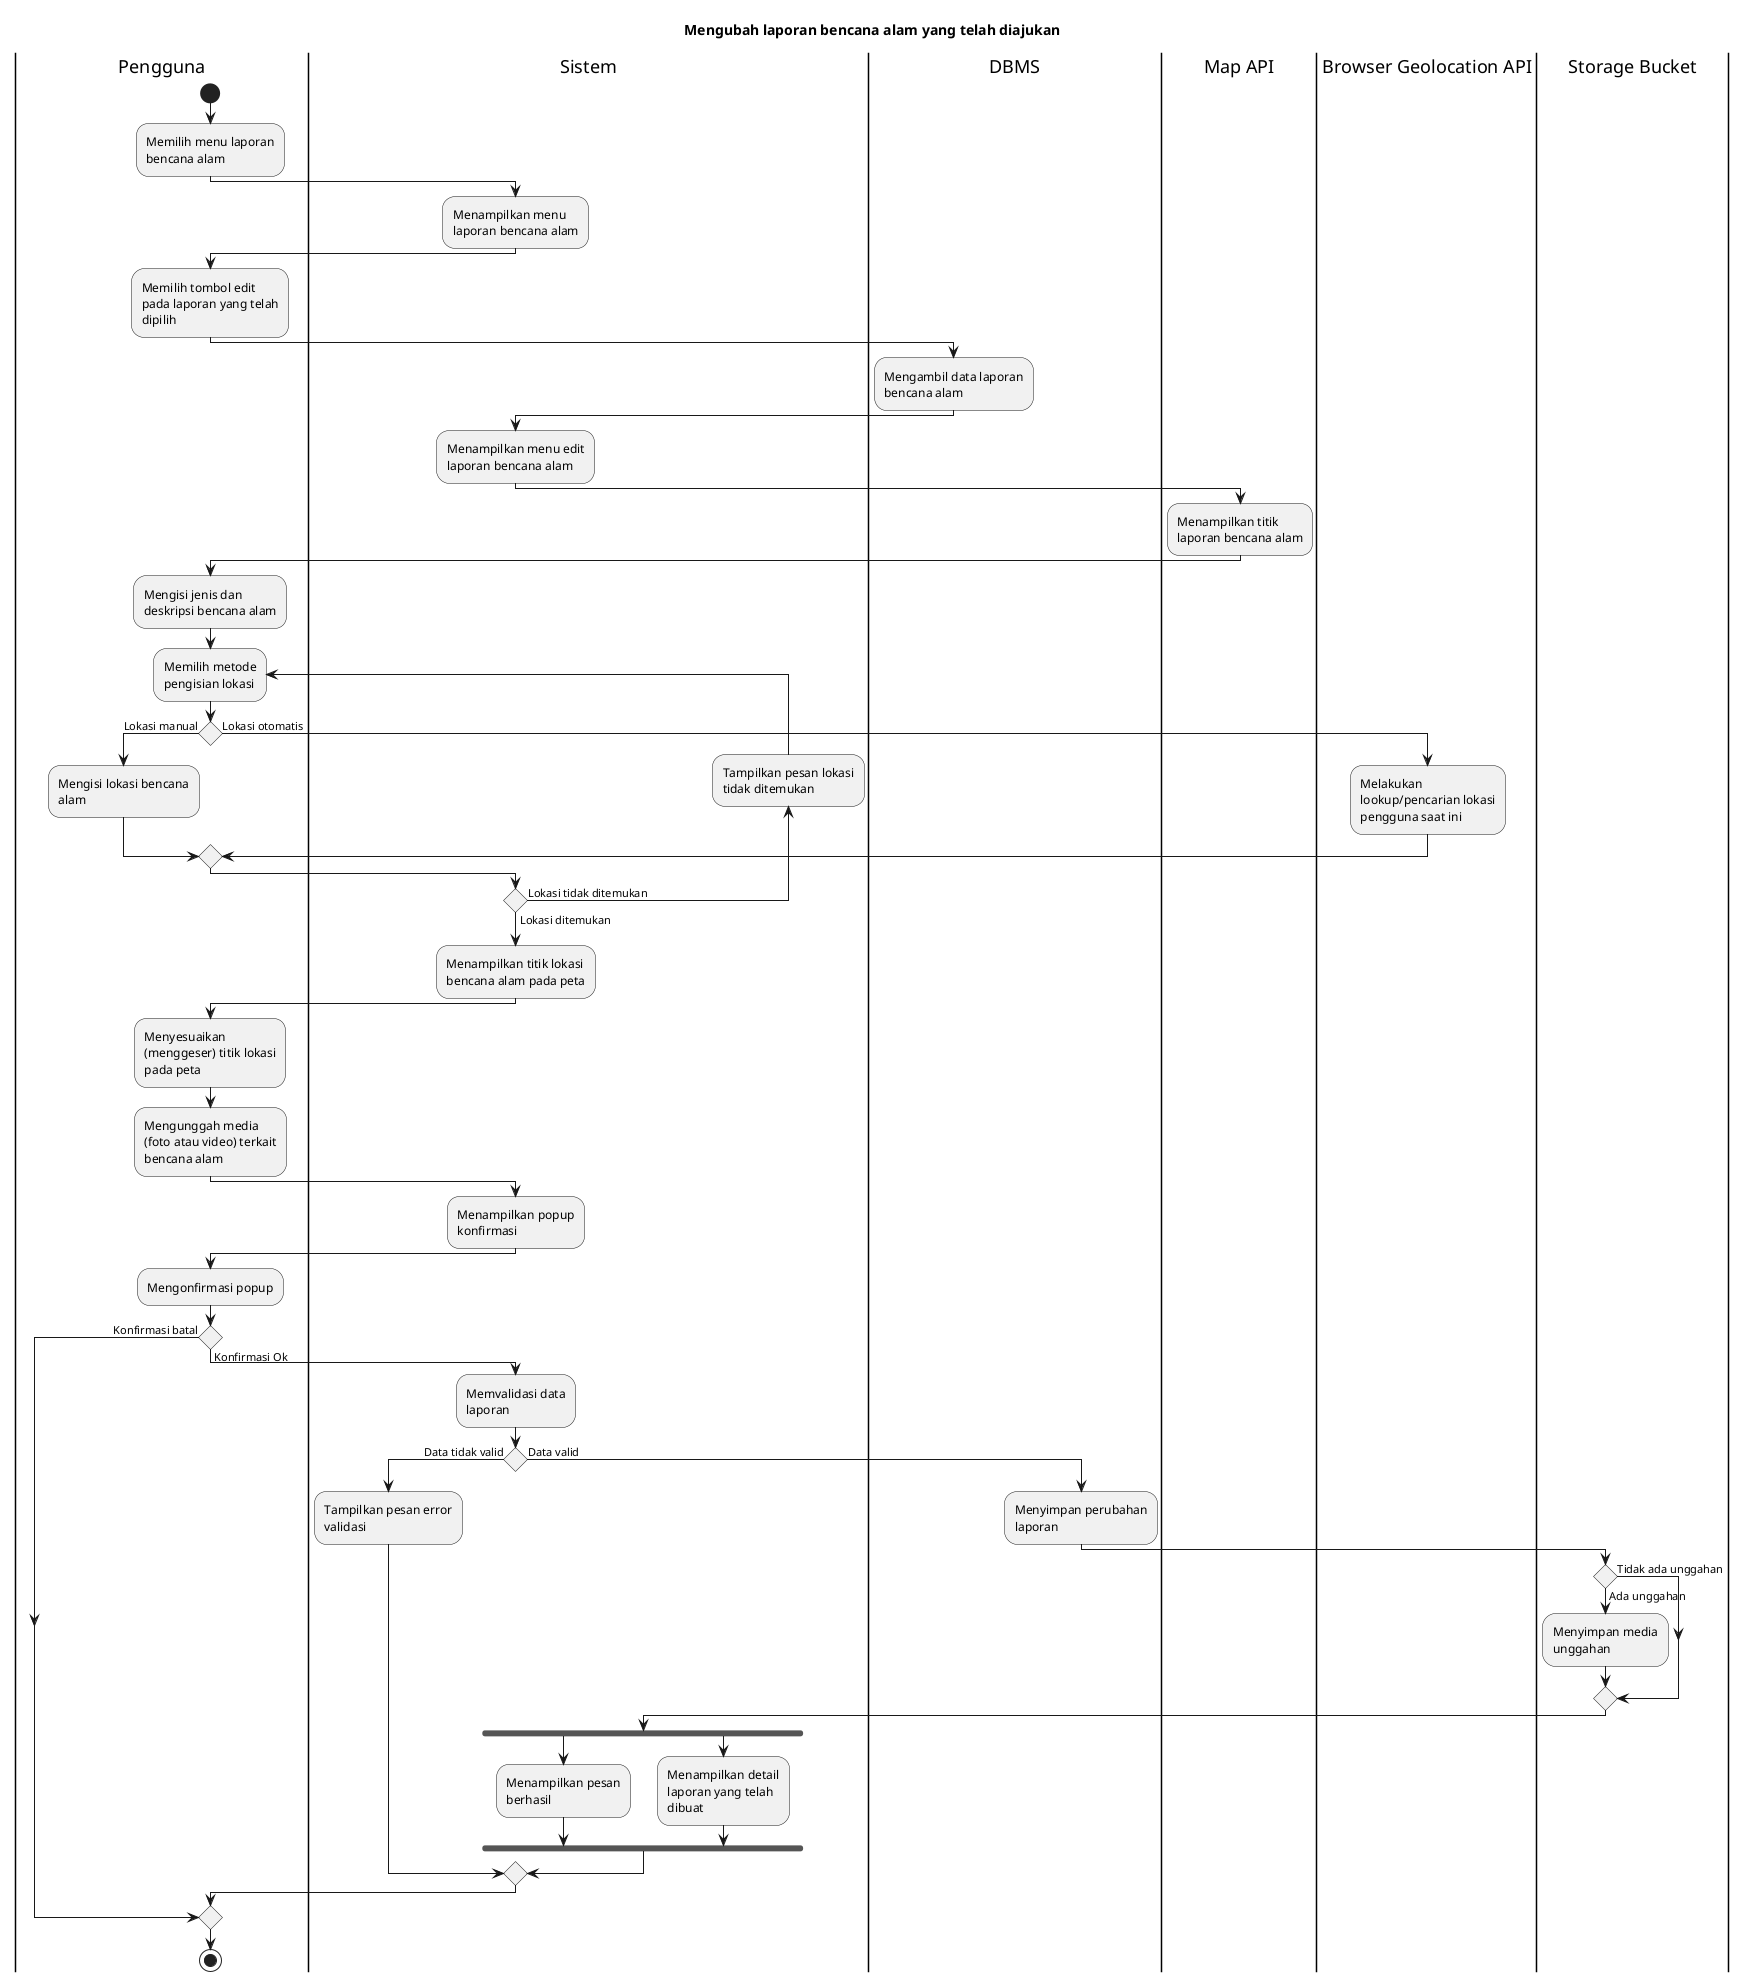

The diagram above was rendered by PlantUML. Its source (embedded in the PNG):
@startuml UC-MAP-018 - Mengubah laporan bencana alam yang telah diajukan
skinparam wrapWidth 140

title Mengubah laporan bencana alam yang telah diajukan

|Pengguna|
start
:Memilih menu laporan bencana alam;

|Sistem|
:Menampilkan menu laporan bencana alam;

|Pengguna|
:Memilih tombol edit pada laporan yang telah dipilih;

|DBMS|
:Mengambil data laporan bencana alam;

|Sistem|
:Menampilkan menu edit laporan bencana alam;

|Map API|
:Menampilkan titik laporan bencana alam;

|Pengguna|
:Mengisi jenis dan deskripsi bencana alam;

|Pengguna|
repeat:Memilih metode pengisian lokasi;
if () then (Lokasi manual)
  |Pengguna|
  :Mengisi lokasi bencana alam;
 
else (Lokasi otomatis)
  |Browser Geolocation API|
  :Melakukan lookup/pencarian lokasi pengguna saat ini;
endif

|Sistem|
backward:Tampilkan pesan lokasi tidak ditemukan;
repeat while () is (Lokasi tidak ditemukan) not (Lokasi ditemukan)

|Sistem|
:Menampilkan titik lokasi bencana alam pada peta;

|Pengguna|
:Menyesuaikan (menggeser) titik lokasi pada peta;
:Mengunggah media (foto atau video) terkait bencana alam;

|Sistem|
:Menampilkan popup konfirmasi;

|Pengguna|
:Mengonfirmasi popup;

if () then (Konfirmasi batal)
else (Konfirmasi Ok)
  |Sistem|
  :Memvalidasi data laporan;

  if () then (Data tidak valid)
    |Sistem|
    :Tampilkan pesan error validasi;
  else (Data valid)
    |DBMS|
    :Menyimpan perubahan laporan;

    |Storage Bucket|
    if () then (Tidak ada unggahan)
    else (Ada unggahan)
      :Menyimpan media unggahan;
    endif

    |Sistem|
    fork
      :Menampilkan pesan berhasil;
    fork again
      :Menampilkan detail laporan yang telah dibuat;
    endfork
  endif

endif

|Pengguna|
stop

@enduml